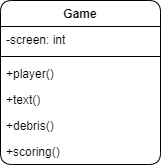

The diagram above was exported from draw.io. Its source (the exported page's mxGraphModel, read from the mxfile embedded in the PNG):
<mxGraphModel dx="1422" dy="839" grid="1" gridSize="10" guides="1" tooltips="1" connect="1" arrows="1" fold="1" page="1" pageScale="1" pageWidth="850" pageHeight="1100" math="0" shadow="0">
  <root>
    <mxCell id="CNWyARrgMWScivgooM_j-0" />
    <mxCell id="CNWyARrgMWScivgooM_j-1" parent="CNWyARrgMWScivgooM_j-0" />
    <mxCell id="CNWyARrgMWScivgooM_j-2" value="Game" style="swimlane;fontStyle=1;align=center;verticalAlign=top;childLayout=stackLayout;horizontal=1;startSize=26;horizontalStack=0;resizeParent=1;resizeLast=0;collapsible=1;marginBottom=0;shadow=0;strokeWidth=1;rounded=1;" vertex="1" parent="CNWyARrgMWScivgooM_j-1">
      <mxGeometry x="330" y="290" width="160" height="164" as="geometry">
        <mxRectangle x="550" y="140" width="160" height="26" as="alternateBounds" />
      </mxGeometry>
    </mxCell>
    <mxCell id="CNWyARrgMWScivgooM_j-3" value="-screen: int" style="text;align=left;verticalAlign=top;spacingLeft=4;spacingRight=4;overflow=hidden;rotatable=0;points=[[0,0.5],[1,0.5]];portConstraint=eastwest;shadow=0;html=0;rounded=1;" vertex="1" parent="CNWyARrgMWScivgooM_j-2">
      <mxGeometry y="26" width="160" height="26" as="geometry" />
    </mxCell>
    <mxCell id="CNWyARrgMWScivgooM_j-4" value="" style="line;html=1;strokeWidth=1;align=left;verticalAlign=middle;spacingTop=-1;spacingLeft=3;spacingRight=3;rotatable=0;labelPosition=right;points=[];portConstraint=eastwest;rounded=1;" vertex="1" parent="CNWyARrgMWScivgooM_j-2">
      <mxGeometry y="52" width="160" height="8" as="geometry" />
    </mxCell>
    <mxCell id="CNWyARrgMWScivgooM_j-5" value="+player()" style="text;align=left;verticalAlign=top;spacingLeft=4;spacingRight=4;overflow=hidden;rotatable=0;points=[[0,0.5],[1,0.5]];portConstraint=eastwest;rounded=1;" vertex="1" parent="CNWyARrgMWScivgooM_j-2">
      <mxGeometry y="60" width="160" height="26" as="geometry" />
    </mxCell>
    <mxCell id="CNWyARrgMWScivgooM_j-6" value="+text()" style="text;align=left;verticalAlign=top;spacingLeft=4;spacingRight=4;overflow=hidden;rotatable=0;points=[[0,0.5],[1,0.5]];portConstraint=eastwest;rounded=1;" vertex="1" parent="CNWyARrgMWScivgooM_j-2">
      <mxGeometry y="86" width="160" height="26" as="geometry" />
    </mxCell>
    <mxCell id="CNWyARrgMWScivgooM_j-7" value="+debris()" style="text;align=left;verticalAlign=top;spacingLeft=4;spacingRight=4;overflow=hidden;rotatable=0;points=[[0,0.5],[1,0.5]];portConstraint=eastwest;shadow=0;html=0;rounded=1;" vertex="1" parent="CNWyARrgMWScivgooM_j-2">
      <mxGeometry y="112" width="160" height="26" as="geometry" />
    </mxCell>
    <mxCell id="CNWyARrgMWScivgooM_j-8" value="+scoring()" style="text;align=left;verticalAlign=top;spacingLeft=4;spacingRight=4;overflow=hidden;rotatable=0;points=[[0,0.5],[1,0.5]];portConstraint=eastwest;shadow=0;html=0;rounded=1;" vertex="1" parent="CNWyARrgMWScivgooM_j-2">
      <mxGeometry y="138" width="160" height="26" as="geometry" />
    </mxCell>
  </root>
</mxGraphModel>